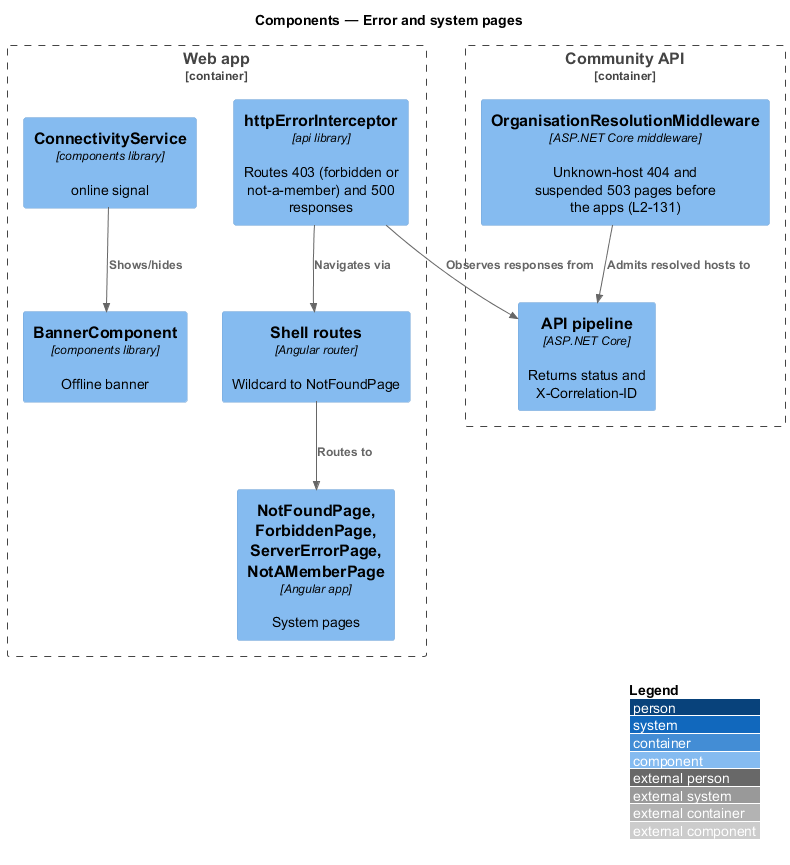

The diagram above was rendered by PlantUML. Its source (embedded in the PNG):
@startuml
!include <C4/C4_Component>
LAYOUT_WITH_LEGEND()
title Components — Error and system pages
Container_Boundary(web, "Web app") {
  Component(router, "Shell routes", "Angular router", "Wildcard to NotFoundPage")
  Component(int, "httpErrorInterceptor", "api library", "Routes 403 (forbidden or not-a-member) and 500 responses")
  Component(pages, "NotFoundPage, ForbiddenPage, ServerErrorPage, NotAMemberPage", "Angular app", "System pages")
  Component(conn, "ConnectivityService", "components library", "online signal")
  Component(banner, "BannerComponent", "components library", "Offline banner")
}
Container_Boundary(api, "Community API") {
  Component(org, "OrganisationResolutionMiddleware", "ASP.NET Core middleware", "Unknown-host 404 and suspended 503 pages before the apps (L2-131)")
  Component(pipe, "API pipeline", "ASP.NET Core", "Returns status and X-Correlation-ID")
}
Rel(router, pages, "Routes to")
Rel(int, pipe, "Observes responses from")
Rel(int, router, "Navigates via")
Rel(org, pipe, "Admits resolved hosts to")
Rel(conn, banner, "Shows/hides")
@enduml